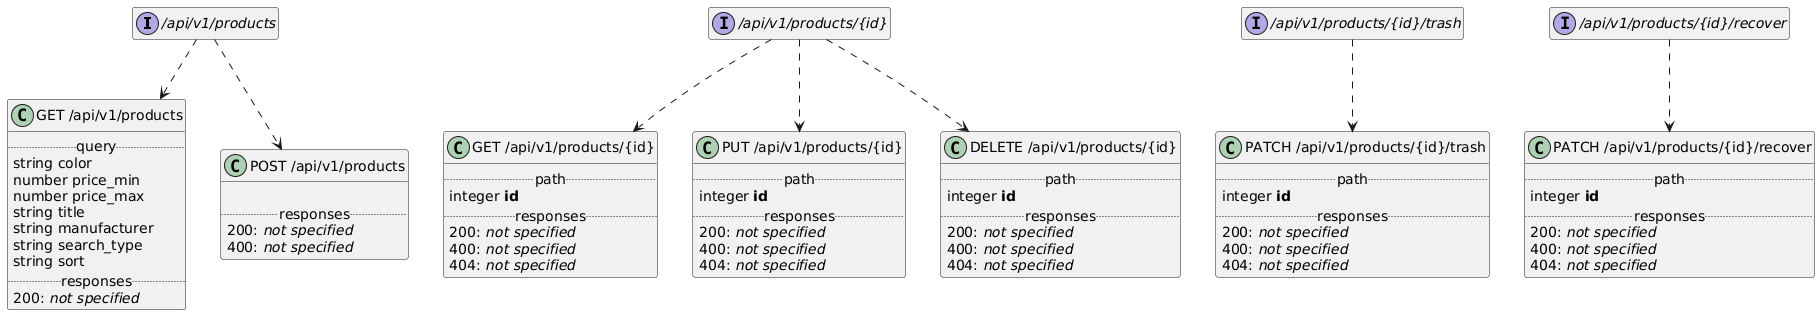

The diagram above was rendered by PlantUML. Its source (embedded in the PNG):
@startuml
hide empty members
set namespaceSeparator none

interface "/api/v1/products" {
}

class "GET /api/v1/products" {
.. query ..
{field} string color
{field} number price_min
{field} number price_max
{field} string title
{field} string manufacturer
{field} string search_type
{field} string sort
.. responses ..
200: {field} <i>not specified</i> 
}



class "POST /api/v1/products" {

.. responses ..
200: {field} <i>not specified</i> 
400: {field} <i>not specified</i> 
}



"/api/v1/products" ..> "GET /api/v1/products"
"/api/v1/products" ..> "POST /api/v1/products"



interface "/api/v1/products/{id}" {
}

class "GET /api/v1/products/{id}" {
.. path ..
{field} integer <b>id</b>
.. responses ..
200: {field} <i>not specified</i> 
400: {field} <i>not specified</i> 
404: {field} <i>not specified</i> 
}



class "PUT /api/v1/products/{id}" {
.. path ..
{field} integer <b>id</b>
.. responses ..
200: {field} <i>not specified</i> 
400: {field} <i>not specified</i> 
404: {field} <i>not specified</i> 
}



class "DELETE /api/v1/products/{id}" {
.. path ..
{field} integer <b>id</b>
.. responses ..
200: {field} <i>not specified</i> 
400: {field} <i>not specified</i> 
404: {field} <i>not specified</i> 
}



"/api/v1/products/{id}" ..> "DELETE /api/v1/products/{id}"
"/api/v1/products/{id}" ..> "GET /api/v1/products/{id}"
"/api/v1/products/{id}" ..> "PUT /api/v1/products/{id}"



interface "/api/v1/products/{id}/trash" {
}

class "PATCH /api/v1/products/{id}/trash" {
.. path ..
{field} integer <b>id</b>
.. responses ..
200: {field} <i>not specified</i> 
400: {field} <i>not specified</i> 
404: {field} <i>not specified</i> 
}



"/api/v1/products/{id}/trash" ..> "PATCH /api/v1/products/{id}/trash"



interface "/api/v1/products/{id}/recover" {
}

class "PATCH /api/v1/products/{id}/recover" {
.. path ..
{field} integer <b>id</b>
.. responses ..
200: {field} <i>not specified</i> 
400: {field} <i>not specified</i> 
404: {field} <i>not specified</i> 
}



"/api/v1/products/{id}/recover" ..> "PATCH /api/v1/products/{id}/recover"
@enduml